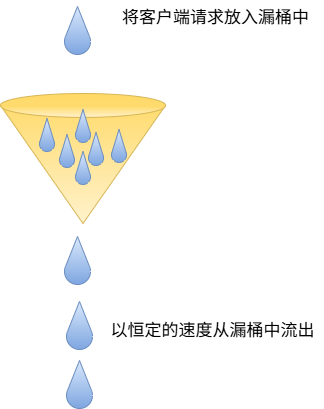

The diagram above was exported from draw.io. Its source (the exported page's mxGraphModel, read from the mxfile embedded in the PNG):
<mxGraphModel dx="1207" dy="713" grid="0" gridSize="10" guides="1" tooltips="1" connect="1" arrows="1" fold="1" page="1" pageScale="1" pageWidth="827" pageHeight="1169" math="0" shadow="0">
  <root>
    <mxCell id="0" />
    <mxCell id="1" parent="0" />
    <mxCell id="-O7aJfSGobkfpAsmGgIP-46" value="" style="verticalLabelPosition=bottom;verticalAlign=top;html=1;shape=mxgraph.basic.drop;fillColor=#dae8fc;strokeColor=#6c8ebf;gradientColor=#7ea6e0;" vertex="1" parent="1">
      <mxGeometry x="370" y="296" width="26" height="48" as="geometry" />
    </mxCell>
    <mxCell id="-O7aJfSGobkfpAsmGgIP-47" value="" style="verticalLabelPosition=bottom;verticalAlign=top;html=1;shape=mxgraph.basic.cone;rotation=-180;comic=0;fillColor=#fff2cc;strokeColor=#d6b656;gradientColor=#ffd966;" vertex="1" parent="1">
      <mxGeometry x="306" y="153" width="165" height="130" as="geometry" />
    </mxCell>
    <mxCell id="-O7aJfSGobkfpAsmGgIP-48" value="" style="verticalLabelPosition=bottom;verticalAlign=top;html=1;shape=mxgraph.basic.drop;fillColor=#dae8fc;gradientColor=#7ea6e0;strokeColor=#6c8ebf;" vertex="1" parent="1">
      <mxGeometry x="365" y="194" width="15" height="33" as="geometry" />
    </mxCell>
    <mxCell id="-O7aJfSGobkfpAsmGgIP-49" value="" style="verticalLabelPosition=bottom;verticalAlign=top;html=1;shape=mxgraph.basic.drop;fillColor=#dae8fc;gradientColor=#7ea6e0;strokeColor=#6c8ebf;" vertex="1" parent="1">
      <mxGeometry x="394" y="192" width="15" height="33" as="geometry" />
    </mxCell>
    <mxCell id="-O7aJfSGobkfpAsmGgIP-50" value="" style="verticalLabelPosition=bottom;verticalAlign=top;html=1;shape=mxgraph.basic.drop;fillColor=#dae8fc;gradientColor=#7ea6e0;strokeColor=#6c8ebf;" vertex="1" parent="1">
      <mxGeometry x="381" y="211" width="15" height="33" as="geometry" />
    </mxCell>
    <mxCell id="-O7aJfSGobkfpAsmGgIP-51" value="" style="verticalLabelPosition=bottom;verticalAlign=top;html=1;shape=mxgraph.basic.drop;fillColor=#dae8fc;gradientColor=#7ea6e0;strokeColor=#6c8ebf;" vertex="1" parent="1">
      <mxGeometry x="345" y="178" width="15" height="33" as="geometry" />
    </mxCell>
    <mxCell id="-O7aJfSGobkfpAsmGgIP-52" value="" style="verticalLabelPosition=bottom;verticalAlign=top;html=1;shape=mxgraph.basic.drop;fillColor=#dae8fc;gradientColor=#7ea6e0;strokeColor=#6c8ebf;" vertex="1" parent="1">
      <mxGeometry x="381" y="169" width="15" height="33" as="geometry" />
    </mxCell>
    <mxCell id="-O7aJfSGobkfpAsmGgIP-53" value="" style="verticalLabelPosition=bottom;verticalAlign=top;html=1;shape=mxgraph.basic.drop;fillColor=#dae8fc;gradientColor=#7ea6e0;strokeColor=#6c8ebf;" vertex="1" parent="1">
      <mxGeometry x="370" y="66" width="26" height="48" as="geometry" />
    </mxCell>
    <mxCell id="dvN0_LdAwqG1niXQjBev-1" value="" style="verticalLabelPosition=bottom;verticalAlign=top;html=1;shape=mxgraph.basic.drop;fillColor=#dae8fc;strokeColor=#6c8ebf;gradientColor=#7ea6e0;" vertex="1" parent="1">
      <mxGeometry x="372" y="361" width="26" height="48" as="geometry" />
    </mxCell>
    <mxCell id="dvN0_LdAwqG1niXQjBev-2" value="" style="verticalLabelPosition=bottom;verticalAlign=top;html=1;shape=mxgraph.basic.drop;fillColor=#dae8fc;strokeColor=#6c8ebf;gradientColor=#7ea6e0;" vertex="1" parent="1">
      <mxGeometry x="372" y="420" width="26" height="48" as="geometry" />
    </mxCell>
    <mxCell id="dvN0_LdAwqG1niXQjBev-3" value="&lt;font style=&quot;font-size: 17px;&quot; face=&quot;Comic Sans MS&quot;&gt;以恒定的速度从漏桶中流出&lt;/font&gt;" style="text;html=1;align=center;verticalAlign=middle;resizable=0;points=[];autosize=1;strokeColor=none;fillColor=none;" vertex="1" parent="1">
      <mxGeometry x="407" y="373" width="222" height="32" as="geometry" />
    </mxCell>
    <mxCell id="dvN0_LdAwqG1niXQjBev-4" value="" style="verticalLabelPosition=bottom;verticalAlign=top;html=1;shape=mxgraph.basic.drop;fillColor=#dae8fc;gradientColor=#7ea6e0;strokeColor=#6c8ebf;" vertex="1" parent="1">
      <mxGeometry x="417" y="189" width="15" height="33" as="geometry" />
    </mxCell>
    <mxCell id="dvN0_LdAwqG1niXQjBev-5" value="&lt;font style=&quot;font-size: 17px;&quot; face=&quot;Comic Sans MS&quot;&gt;将客户端请求放入漏桶中&lt;/font&gt;" style="text;html=1;align=center;verticalAlign=middle;resizable=0;points=[];autosize=1;strokeColor=none;fillColor=none;" vertex="1" parent="1">
      <mxGeometry x="418" y="60" width="205" height="32" as="geometry" />
    </mxCell>
  </root>
</mxGraphModel>